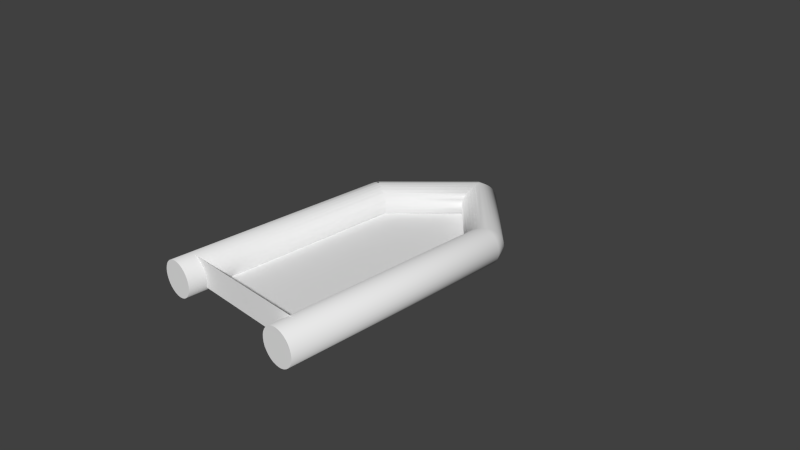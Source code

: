 # Source: dinghy.blend  (saved by Blender 2.76.0; exported with 4.5.12 LTS)
import bpy
from mathutils import Matrix  # noqa: F401  (used for matrix-valued properties, if any)

bpy.ops.wm.read_factory_settings(use_empty=True)
scene = bpy.context.scene
scene.name = 'Scene'

# ---- collections
col_collection_1 = bpy.data.collections.new('Collection 1'); scene.collection.children.link(col_collection_1)

# ---- world
world_world = bpy.data.worlds.new('World'); scene.world = world_world
world_world.color = (0.05088, 0.05088, 0.05088)
world_world.use_sun_shadow = False
world_world.sun_shadow_jitter_overblur = 0.0
world_world.cycles.sampling_method = 'MANUAL'
world_world.cycles.sample_map_resolution = 256

# ---- cameras
cam_camera = bpy.data.cameras.new('Camera')
cam_camera.clip_end = 100.0
cam_camera.lens = 35.0
cam_camera.sensor_width = 32.0
cam_camera.sensor_height = 18.0
cam_camera.ortho_scale = 7.314
cam_camera.dof.focus_distance = 0.0
cam_camera.dof.aperture_fstop = 128.0

# ---- meshes
me_cylinder_013 = bpy.data.meshes.new('Cylinder.013')
me_cylinder_013.from_pydata([(0.0, 1.0, 1.0), (0.0, 1.0, -1.0), (0.0, 1.0, -1.0), (0.0, 1.0, 1.0), (0.0, 1.0, 1.0), (0.1951, 0.9808, -0.931), (-0.1951, 0.9808, -1.0), (-0.1951, 0.9808, 1.0), (-9.537e-07, 1.0, 1.0), (0.1951, 0.9808, 0.9714), (8.583e-06, 1.0, 1.0), (0.1951, 0.9808, 0.9714), (0.0, 1.0, -1.0), (0.0, 0.9808, -1.069), (-0.3827, 0.9239, -1.0), (-0.3827, 0.9239, 1.0), (0.1951, 0.9808, 0.9714), (0.1951, 0.9808, -0.931), (5.657, 1.0, -1.0), (4.768e-07, 0.9239, -1.135), (5.657, 0.9808, -1.069), (-0.5556, 0.8315, -1.0), (-0.5556, 0.8315, 1.0), (-0.7071, 0.7071, 1.0), (0.198, 0.9799, 0.971), (0.3827, 0.9239, -0.8647), (5.576, 0.9808, -0.931), (5.657, 1.0, -1.0), (5.657, 0.9239, -1.135), (4.768e-07, 0.8315, -1.196), (5.795, 0.9808, -1.049), (-0.7071, 0.7071, -1.0), (-1.0, 9.537e-07, 1.0), (0.3827, 0.9239, 0.944), (0.3827, 0.9239, 0.944), (5.576, 0.9808, -0.931), (5.576, 0.9808, -0.931), (5.657, 1.0, -1.0), (5.927, 0.9239, -1.096), (5.657, 0.8315, -1.196), (0.0, 0.7071, -1.25), (5.657, 1.0, -1.0), (-0.8315, 0.5556, -1.0), (-0.8315, 0.5556, 1.0), (-0.9239, 0.3827, 1.0), (0.3827, 0.9239, 0.944), (0.3827, 0.9239, -0.8647), (5.575, 0.9799, -0.93), (14.71, 0.9808, 2.299), (5.657, 1.0, -1.0), (6.05, 0.8315, -1.139), (14.99, 0.9808, 2.201), (15.12, 0.9239, 2.154), (5.657, 0.7071, -1.25), (-4.768e-07, 0.5556, -1.294), (14.85, 1.0, 2.25), (-0.9239, 0.3827, -1.0), (-0.9808, 0.1951, 1.0), (0.3881, 0.921, 0.9432), (0.5556, 0.8315, -0.8036), (5.498, 0.9239, -0.8647), (5.498, 0.9239, -0.8647), (5.657, 1.0, -1.0), (6.157, 0.7071, -1.177), (15.24, 0.8315, 2.111), (5.657, 0.5556, -1.294), (-4.768e-07, 0.3827, -1.327), (-0.9808, 0.1951, -1.0), (-0.7071, -0.7071, 1.0), (-1.0, 7.749e-07, -1.0), (0.5556, 0.8315, 0.9186), (5.498, 0.9239, -0.8647), (5.496, 0.921, -0.8628), (14.58, 0.9239, 2.346), (6.245, 0.5556, -1.208), (15.35, 0.7071, 2.073), (15.44, 0.5556, 2.042), (5.657, 0.3827, -1.327), (4.768e-07, 0.1951, -1.347), (-0.9239, -0.3827, 1.0), (0.0, -1.788e-07, -1.354), (-0.9808, -0.1951, -1.0), (-0.9808, -0.1951, 1.0), (0.5556, 0.8315, 0.9186), (0.5556, 0.8315, -0.8036), (5.427, 0.8315, -0.8036), (5.427, 0.8315, -0.8036), (6.31, 0.3827, -1.231), (15.56, 3.289e-07, 2.0), (14.26, 0.5556, 2.458), (5.657, 0.1951, -1.347), (-0.8315, -0.5556, 1.0), (-0.3827, -0.9239, 1.0), (4.768e-07, -0.1951, -1.347), (5.657, -3.278e-07, -1.354), (-0.9239, -0.3827, -1.0), (0.5627, 0.8256, 0.9176), (0.7071, 0.7071, -0.75), (14.46, 0.8315, 2.389), (6.35, 0.1951, -1.245), (15.5, 0.3827, 2.019), (15.35, -0.7071, 2.073), (14.16, -0.1951, 2.495), (-0.7071, -0.7071, -1.0), (-0.8315, -0.5556, -1.0), (-0.5556, -0.8315, 1.0), (-0.1951, -0.9808, 1.0), (-4.768e-07, -0.3827, -1.327), (5.657, -0.1951, -1.347), (6.364, 1.788e-07, -1.25), (0.7071, 0.7071, 0.8964), (0.7071, 0.7071, 0.8964), (5.427, 0.8315, -0.8036), (5.424, 0.8256, -0.8011), (15.54, 0.1951, 2.005), (15.5, -0.3827, 2.019), (14.16, 0.1951, 2.495), (14.35, 0.7071, 2.427), (-4.768e-07, -0.5556, -1.294), (0.0, -0.7071, -1.25), (-0.5556, -0.8315, -1.0), (-0.3827, -0.9239, -1.0), (-0.1951, -0.9808, -1.0), (0.0, -1.0, 1.0), (1.24e-05, -1.0, 1.0), (0.0, -1.0, 1.0), (-9.537e-07, -1.0, 1.0), (5.657, -0.3827, -1.327), (6.35, -0.1951, -1.245), (0.7071, 0.7071, 0.8964), (0.7071, 0.7071, -0.75), (5.364, 0.7071, -0.75), (5.364, 0.7071, -0.75), (14.46, -0.8315, 2.389), (15.44, -0.5556, 2.042), (15.54, -0.1951, 2.005), (14.2, 0.3827, 2.481), (14.14, 1.283e-06, 2.5), (5.312, 0.5556, -0.706), (5.657, -0.5556, -1.294), (5.657, -0.7071, -1.25), (4.768e-07, -0.8315, -1.196), (4.768e-07, -0.9239, -1.135), (4.768e-07, -0.9808, -1.069), (0.0, -1.0, -1.0), (0.1951, -0.9808, -0.931), (0.1951, -0.9808, 0.9714), (6.31, -0.3827, -1.231), (0.7147, 0.6978, 0.8953), (0.8315, 0.5556, -0.706), (15.12, -0.9239, 2.154), (14.26, -0.5556, 2.458), (6.245, -0.5556, -1.208), (6.157, -0.7071, -1.177), (5.274, 0.3827, -0.6734), (5.251, 0.1951, -0.6532), (5.243, 5.364e-07, -0.6464), (5.243, 1.073e-06, -0.6464), (5.312, 0.5556, -0.706), (5.657, -0.8315, -1.196), (5.657, -0.9239, -1.135), (5.657, -0.9808, -1.069), (5.657, -1.0, -1.0), (0.1951, -0.9808, -0.931), (0.1951, -0.9808, 0.9714), (0.8315, 0.5556, 0.8782), (0.8315, 0.5556, -0.706), (5.364, 0.7071, -0.75), (14.71, -0.9808, 2.299), (15.24, -0.8315, 2.111), (14.2, -0.3827, 2.481), (14.35, -0.7071, 2.427), (6.05, -0.8315, -1.139), (5.251, 0.1951, -0.6532), (5.251, -0.1951, -0.6532), (5.243, 5.96e-07, -0.6464), (5.361, 0.6978, -0.7473), (5.927, -0.9239, -1.096), (5.795, -0.9808, -1.049), (-1.431e-06, -1.0, -1.0), (5.576, -0.9808, -0.931), (5.576, -0.9808, -0.931), (0.3827, -0.9239, -0.8647), (0.198, -0.9799, 0.971), (0.1951, -0.9808, 0.9714), (0.8382, 0.5429, 0.8772), (0.9239, 0.3827, -0.6734), (14.58, -0.9239, 2.346), (14.99, -0.9808, 2.201), (5.251, -0.1951, -0.6532), (5.274, -0.3827, -0.6734), (5.364, -0.7071, -0.75), (5.312, -0.5556, -0.706), (5.31, 0.5429, -0.7036), (5.272, 0.3673, -0.6717), (0.9808, 0.1951, -0.6532), (5.25, -0.178, -0.6526), (1.0, 7.749e-07, -0.6464), (1.0, -1.192e-07, -0.6464), (5.25, 0.178, -0.6526), (5.657, -1.0, -1.0), (0.3827, -0.9239, 0.944), (0.9239, 0.3827, 0.8647), (5.427, -0.8315, -0.8036), (5.498, -0.9239, -0.8647), (14.85, -1.0, 2.25), (5.274, -0.3827, -0.6734), (5.31, -0.5429, -0.7036), (5.274, -0.3827, -0.6734), (5.424, -0.8256, -0.8011), (5.364, -0.7071, -0.75), (5.312, -0.5556, -0.706), (5.274, 0.3827, -0.6734), (5.274, 0.3827, -0.6734), (0.9239, 0.3827, -0.6734), (1.0, 1.192e-07, 0.8536), (1.0, 1.788e-07, 0.8536), (0.9808, 0.1951, -0.6532), (5.657, -1.0, -1.0), (5.576, -0.9808, -0.931), (0.3827, -0.9239, -0.8647), (0.3827, -0.9239, 0.944), (0.9239, 0.3827, 0.8647), (5.498, -0.9239, -0.8647), (5.427, -0.8315, -0.8036), (5.575, -0.9799, -0.93), (5.272, -0.3673, -0.6717), (0.9239, -0.3827, -0.6734), (5.364, -0.7071, -0.75), (5.361, -0.6978, -0.7473), (0.9825, -0.178, 0.8561), (0.9825, 0.178, 0.8561), (1.0, 4.768e-07, 0.8536), (0.9808, 0.1951, 0.8564), (0.5556, -0.8315, -0.8036), (0.3881, -0.921, 0.9432), (0.3827, -0.9239, 0.944), (0.9286, 0.3673, 0.864), (5.496, -0.921, -0.8628), (0.7071, -0.7071, -0.75), (5.498, -0.9239, -0.8647), (0.9808, -0.1951, -0.6532), (0.9239, -0.3827, -0.6734), (0.8315, -0.5556, -0.706), (0.9808, -0.1951, 0.8564), (0.9808, -0.1951, 0.8564), (0.9808, 0.1951, 0.8564), (0.5556, -0.8315, 0.9186), (0.5556, -0.8315, -0.8036), (0.9808, -0.1951, -0.6532), (0.9239, -0.3827, 0.8647), (0.9239, -0.3827, 0.8647), (0.7071, -0.7071, -0.75), (0.9808, -0.1951, 0.8564), (0.5627, -0.8256, 0.9176), (0.5556, -0.8315, 0.9186), (0.8315, -0.5556, -0.706), (0.9286, -0.3673, 0.864), (0.9239, -0.3827, 0.8647), (0.8382, -0.5429, 0.8772), (0.7071, -0.7071, 0.8964), (0.7071, -0.7071, 0.8964), (0.8315, -0.5556, 0.8782), (0.7147, -0.6978, 0.8953), (0.7071, -0.7071, 0.8964), (-1.431e-06, -1.0, -1.0), (0.0, -1.0, -1.0), (-0.1951, -0.9808, -1.0), (4.768e-07, -0.9808, -1.069), (0.0, 1.0, 1.0), (9.192, 1.0, 4.25), (9.33, 0.9808, 4.201), (-0.1379, -0.9808, 1.049), (-0.2706, -0.9239, 1.096), (-0.3928, -0.8315, 1.139), (-0.5, -0.7071, 1.177), (-0.5879, -0.5556, 1.208), (-0.6533, -0.3827, 1.231), (-0.6935, -0.1951, 1.245), (-0.7071, 1.431e-06, 1.25), (-0.6935, 0.1951, 1.245), (-0.6533, 0.3827, 1.231), (-0.5879, 0.5556, 1.208), (-0.5, 0.7071, 1.177), (-0.3928, 0.8315, 1.139), (-0.2706, 0.9239, 1.096), (-0.1379, 0.9808, 1.049), (9.054, 0.9808, 4.299), (8.922, 0.9239, 4.346), (8.8, 0.8315, 4.389), (8.692, 0.7071, 4.427), (8.604, 0.5556, 4.458), (8.539, 0.3827, 4.481), (8.499, 0.1951, 4.495), (8.485, 1.461e-06, 4.5), (8.499, -0.1951, 4.495), (8.539, -0.3827, 4.481), (8.604, -0.5556, 4.458), (8.692, -0.7071, 4.427), (8.8, -0.8315, 4.389), (8.922, -0.9239, 4.346), (9.054, -0.9808, 4.299), (9.192, -1.0, 4.25), (9.33, -0.9808, 4.201), (9.463, -0.9239, 4.154), (9.585, -0.8315, 4.111), (9.692, -0.7071, 4.073), (9.78, -0.5556, 4.042), (9.846, -0.3827, 4.019), (9.886, -0.1951, 4.005), (9.899, 5.077e-07, 4.0), (9.886, 0.1951, 4.005), (9.846, 0.3827, 4.019), (9.78, 0.5556, 4.042), (9.692, 0.7071, 4.073), (9.585, 0.8315, 4.111), (9.463, 0.9239, 4.154)], [], [(0, 1, 2, 3), (4, 5, 1, 0), (3, 2, 6, 7, 8), (9, 5, 4, 10, 11), (1, 5, 26, 36, 27, 37, 18, 12), (6, 2, 12, 13), (14, 15, 7, 6), (16, 17, 5, 9), (6, 13, 19, 14), (12, 18, 20, 13), (21, 22, 15, 14), (24, 25, 17, 16), (5, 17, 35, 26), (13, 20, 28, 19), (14, 19, 29, 21), (20, 18, 41, 30), (31, 23, 22, 21), (33, 25, 24, 34), (17, 25, 47, 35), (28, 20, 30, 38), (19, 28, 39, 29), (31, 21, 29, 40), (42, 43, 23, 31), (45, 46, 25, 33), (35, 47, 61, 73, 48, 36, 26), (49, 18, 37), (27, 36, 48, 55, 41), (39, 28, 38, 50), (30, 51, 52, 38), (29, 39, 53, 40), (31, 40, 54, 42), (41, 55, 51, 30), (56, 44, 43, 42), (58, 59, 46, 45), (25, 46, 71, 60), (25, 60, 61, 47), (62, 18, 49), (53, 39, 50, 63), (38, 52, 64, 50), (40, 53, 65, 54), (56, 42, 54, 66), (67, 57, 44, 56), (69, 32, 57, 67), (70, 59, 58), (71, 46, 59, 72), (65, 53, 63, 74), (50, 64, 75, 63), (187, 168, 205, 188, 150, 169, 101, 134, 115, 135, 88, 114, 100, 76, 75, 64, 52, 51, 55, 48, 73, 98, 117, 89, 136, 116, 137, 102, 170, 151, 171, 133), (54, 65, 77, 66), (67, 56, 66, 78), (69, 67, 78, 80), (81, 82, 32, 69), (83, 84, 59, 70), (71, 72, 86, 98, 73, 61, 60), (59, 85, 86, 72), (77, 65, 74, 87), (63, 75, 76, 74), (66, 77, 90, 78), (81, 69, 80, 93), (78, 90, 94, 80), (95, 79, 82, 81), (96, 97, 84, 83), (59, 84, 112, 85), (112, 113, 132, 117, 98, 86, 85), (99, 90, 77, 87), (74, 76, 100, 87), (103, 68, 91, 104), (104, 91, 79, 95), (95, 81, 93, 107), (80, 94, 108, 93), (109, 94, 90, 99), (110, 97, 96, 111), (112, 84, 97, 113), (87, 100, 114, 99), (104, 118, 119, 103), (120, 105, 68, 103), (95, 107, 118, 104), (121, 92, 105, 120), (122, 106, 92, 121), (93, 108, 127, 107), (109, 128, 108, 94), (99, 114, 88, 109), (129, 130, 97, 110), (97, 131, 132, 113), (118, 139, 140, 119), (103, 119, 141, 120), (107, 127, 139, 118), (120, 141, 142, 121), (121, 142, 143, 122), (123, 106, 122, 144), (124, 123, 144, 145, 146), (127, 108, 128, 147), (109, 88, 135, 128), (148, 149, 166, 130, 129), (97, 130, 167, 131), (176, 138, 89, 117, 132, 131, 167), (152, 134, 101, 153), (147, 115, 134, 152), (128, 135, 115, 147), (136, 89, 138, 158, 193, 154), (116, 136, 154, 212, 213, 194, 155), (102, 137, 157, 175, 156, 196, 174), (140, 139, 152, 153), (119, 140, 159, 141), (139, 127, 147, 152), (141, 159, 160, 142), (142, 160, 161, 143), (143, 144, 122), (179, 162, 200, 180, 145, 144), (146, 145, 163, 164), (165, 149, 148), (153, 101, 169, 172), (155, 173, 199, 157, 137, 116), (166, 158, 138, 176), (159, 140, 153, 172), (160, 159, 172, 177), (161, 160, 177, 178), (161, 162, 179, 143), (163, 145, 180, 181), (163, 182, 183, 184, 164), (185, 186, 149, 165), (149, 186, 193, 158, 166), (167, 130, 166, 176), (172, 169, 150, 177), (174, 189, 226, 206, 170, 102), (208, 190, 207, 211, 151, 170, 206), (228, 209, 224, 133, 171, 210, 191), (211, 192, 229, 210, 171, 151), (195, 173, 155, 194), (175, 197, 198, 156), (197, 175, 157, 199), (161, 178, 218, 162), (177, 150, 188, 178), (163, 181, 219, 225, 182), (183, 182, 201), (202, 186, 185), (224, 203, 238, 223, 187, 133), (168, 187, 223, 204, 240, 225, 219), (186, 212, 154, 193), (213, 214, 195, 194), (173, 195, 217, 197, 199), (156, 198, 196), (174, 196, 198, 241, 189), (215, 198, 197, 216), (178, 188, 205, 218), (200, 162, 218), (201, 182, 220, 221), (222, 214, 186, 202), (190, 227, 207), (190, 208, 242, 227), (229, 243, 256, 252, 191, 210), (211, 207, 227, 243, 192), (186, 214, 213, 212), (195, 214, 222, 237, 217), (230, 198, 215), (216, 197, 231, 232), (231, 197, 217, 233), (218, 205, 168, 219, 181, 180, 200), (220, 182, 240, 204), (220, 234, 235, 236, 221), (209, 239, 248, 203, 224), (223, 238, 248, 234, 220, 204), (241, 249, 242, 208, 206, 226), (189, 241, 226), (228, 191, 252, 239), (228, 239, 209), (192, 243, 229), (241, 198, 230, 244, 245), (233, 217, 237, 246), (240, 182, 225), (235, 234, 247), (203, 248, 238), (250, 227, 242, 251), (253, 249, 241, 245), (247, 234, 248, 239, 254, 255), (243, 227, 259, 262, 256), (242, 249, 257, 258, 251), (259, 227, 250), (260, 239, 252, 261), (257, 249, 253), (254, 239, 260), (252, 256, 263, 264, 261), (263, 256, 262), (10, 269, 270, 271, 11), (286, 287, 270, 269), (271, 270, 287, 288, 289, 290, 291, 292, 293, 294, 295, 296, 297, 298, 299, 300, 301, 302, 303, 304, 305, 306, 307, 308, 309, 310, 311, 312, 313, 314, 315, 316), (11, 271, 316, 34, 24, 16, 9), (125, 302, 301, 272, 126), (272, 301, 300, 273), (273, 300, 299, 274), (274, 299, 298, 275), (275, 298, 297, 276), (276, 297, 296, 277), (277, 296, 295, 278), (278, 295, 294, 279), (279, 294, 293, 280), (280, 293, 292, 281), (281, 292, 291, 282), (282, 291, 290, 283), (283, 290, 289, 284), (284, 289, 288, 285), (285, 288, 287, 286), (184, 303, 302, 125, 124, 146, 164), (236, 304, 303, 184, 183, 201, 221), (255, 305, 304, 236, 235, 247), (264, 306, 305, 255, 254, 260, 261), (262, 307, 306, 264, 263), (258, 308, 307, 262, 259, 250, 251), (244, 309, 308, 258, 257, 253, 245), (232, 310, 309, 244, 230, 215, 216), (246, 311, 310, 232, 231, 233), (202, 312, 311, 246, 237, 222), (165, 313, 312, 202, 185), (111, 314, 313, 165, 148, 129, 110), (83, 315, 314, 111, 96), (34, 316, 315, 83, 70, 58, 45, 33), (265, 266, 267), (265, 267, 266), (265, 266, 268), (265, 268, 266), (7, 269, 286, 8), (7, 15, 285, 286), (15, 22, 284, 285), (22, 23, 283, 284), (23, 43, 282, 283), (43, 44, 281, 282), (44, 57, 280, 281), (57, 32, 279, 280), (32, 82, 278, 279), (82, 79, 277, 278), (79, 91, 276, 277), (91, 68, 275, 276), (68, 105, 274, 275), (105, 92, 273, 274), (92, 106, 272, 273), (123, 272, 126, 106), (272, 106, 126)])
me_cylinder_013.polygons.foreach_set('use_smooth', [1, 1, 1, 1, 1, 1, 1, 1, 1, 1, 1, 1, 1, 1, 1, 1, 1, 1, 1, 1, 1, 1, 1, 1, 1, 1, 1, 1, 1, 1, 1, 1, 1, 1, 1, 1, 1, 1, 1, 1, 1, 1, 1, 1, 1, 1, 1, 0, 1, 1, 1, 1, 1, 1, 1, 1, 1, 1, 1, 1, 1, 1, 1, 1, 1, 1, 1, 1, 1, 1, 1, 1, 1, 1, 1, 1, 1, 1, 1, 1, 1, 1, 1, 1, 1, 1, 1, 1, 1, 1, 1, 1, 1, 1, 1, 1, 1, 1, 1, 1, 1, 1, 1, 1, 1, 1, 1, 1, 1, 1, 1, 1, 1, 1, 1, 1, 1, 1, 1, 1, 1, 1, 1, 1, 1, 1, 1, 1, 1, 1, 1, 1, 1, 1, 1, 1, 1, 1, 1, 1, 1, 1, 1, 1, 1, 1, 1, 1, 1, 1, 1, 1, 1, 1, 1, 1, 1, 1, 1, 1, 1, 1, 1, 1, 1, 1, 1, 1, 1, 1, 1, 1, 1, 1, 1, 1, 1, 1, 1, 1, 1, 1, 1, 1, 1, 0, 1, 1, 1, 1, 1, 1, 1, 1, 1, 1, 1, 1, 1, 1, 1, 1, 1, 1, 1, 1, 1, 1, 1, 1, 1, 1, 1, 1, 1, 1, 1, 1, 1, 1, 1, 1, 1, 1, 1, 1, 1, 1, 1, 1, 1, 1, 1, 1, 1, 1, 1])
me_cylinder_013.use_remesh_preserve_volume = False
me_cylinder_013.use_remesh_preserve_attributes = False
me_cylinder_013.use_mirror_vertex_groups = False
me_cylinder_013.update()
me_plane_003 = bpy.data.meshes.new('Plane.003')
me_plane_003.from_pydata([(-1.0, -1.0, 0.0), (1.0, -1.0, 0.0), (-1.0, 0.5, 5.464e-09), (1.0, 0.5, 5.464e-09)], [], [(0, 1, 3, 2)])
me_plane_003.use_remesh_preserve_volume = False
me_plane_003.use_remesh_preserve_attributes = False
me_plane_003.use_mirror_vertex_groups = False
me_plane_003.update()
me_plane_002 = bpy.data.meshes.new('Plane.002')
me_plane_002.from_pydata([(-1.0, -1.0, 0.0), (1.0, -1.0, 0.0), (-1.0, 0.5, 5.464e-09), (1.0, 0.5, 5.464e-09)], [], [(0, 1, 3, 2)])
me_plane_002.use_remesh_preserve_volume = False
me_plane_002.use_remesh_preserve_attributes = False
me_plane_002.use_mirror_vertex_groups = False
me_plane_002.update()
me_plane_001 = bpy.data.meshes.new('Plane.001')
me_plane_001.from_pydata([(-1.0, -1.0, 0.0), (1.0, -1.0, 0.0), (-1.0, 0.5, 0.0), (0.0, -1.0, 0.0), (1.0, 0.5, 0.0), (0.0, 1.0, 0.0), (0.0, 0.5, 0.0)], [], [(5, 2, 6), (0, 3, 6, 2), (3, 1, 4, 6), (6, 4, 5)])
me_plane_001.use_remesh_preserve_volume = False
me_plane_001.use_remesh_preserve_attributes = False
me_plane_001.use_mirror_vertex_groups = False
me_plane_001.update()

# ---- objects
ob_cylinder_003 = bpy.data.objects.new('Cylinder.003', me_cylinder_013)
ob_plane_002 = bpy.data.objects.new('Plane.002', me_plane_003)
ob_plane_001 = bpy.data.objects.new('Plane.001', me_plane_002)
ob_plane = bpy.data.objects.new('Plane', me_plane_001)
ob_camera = bpy.data.objects.new('Camera', cam_camera)

# ---- transforms, parenting, visibility, modifiers, constraints
ob_cylinder_003.location = (-0.5, 1.5, 0.125)
ob_cylinder_003.rotation_euler = (1.571, -0.0, -0.7854)
ob_cylinder_003.scale = (0.25, 0.25, 0.7071)
ob_cylinder_003.lineart.crease_threshold = 0.0
ob_plane_002.location = (0.0, -2.0, 0.25)
ob_plane_002.rotation_euler = (1.571, 0.0, 3.142)
ob_plane_002.scale = (1.0, 0.25, 1.0)
ob_plane_002.lineart.crease_threshold = 0.0
ob_plane_001.location = (0.0, -2.0, 0.25)
ob_plane_001.rotation_euler = (1.571, 0.0, 0.0)
ob_plane_001.scale = (1.0, 0.25, 1.0)
ob_plane_001.lineart.crease_threshold = 0.0
ob_plane.location = (0.0, 0.0, 0.0)
ob_plane.scale = (1.0, 2.0, 1.0)
ob_plane.lineart.crease_threshold = 0.0
ob_camera.location = (7.481, -6.508, 5.344)
ob_camera.rotation_euler = (1.109, 0.01082, 0.8149)
ob_camera.lock_rotations_4d = False
ob_camera.empty_display_type = 'ARROWS'
ob_camera.color = (0.0, 0.0, 0.0, 0.0)
ob_camera.display_type = 'WIRE'
ob_camera.lineart.crease_threshold = 0.0

# ---- collection membership
col_collection_1.objects.link(ob_cylinder_003)
col_collection_1.objects.link(ob_plane_002)
col_collection_1.objects.link(ob_plane_001)
col_collection_1.objects.link(ob_plane)
col_collection_1.objects.link(ob_camera)

# ---- scene / render settings (as saved in the file)
scene.camera = ob_camera
scene.frame_start = 1; scene.frame_end = 250; scene.frame_set(1)
scene.render.engine = 'BLENDER_EEVEE_NEXT'
scene.render.resolution_percentage = 50
scene.render.dither_intensity = 0.0
scene.cycles.use_denoising = False
scene.cycles.samples = 10
scene.cycles.sampling_pattern = 'TABULATED_SOBOL'
scene.cycles.light_sampling_threshold = 0.0
scene.cycles.use_adaptive_sampling = False
scene.cycles.use_light_tree = False
scene.cycles.blur_glossy = 0.0
scene.cycles.pixel_filter_type = 'GAUSSIAN'
scene.cycles.sample_clamp_indirect = 0.0
scene.view_settings.view_transform = 'Standard'
bpy.context.view_layer.update()

# ---- added for rendering (the .blend has no usable light): sun
light_auto_sun = bpy.data.lights.new('AutoSun', 'SUN')
light_auto_sun.energy = 3.0
light_auto_sun.angle = 0.0523599
ob_auto_sun = bpy.data.objects.new('AutoSun', light_auto_sun)
scene.collection.objects.link(ob_auto_sun)
ob_auto_sun.rotation_euler = (0.872665, 0.174533, 0.523599)
bpy.context.view_layer.update()
